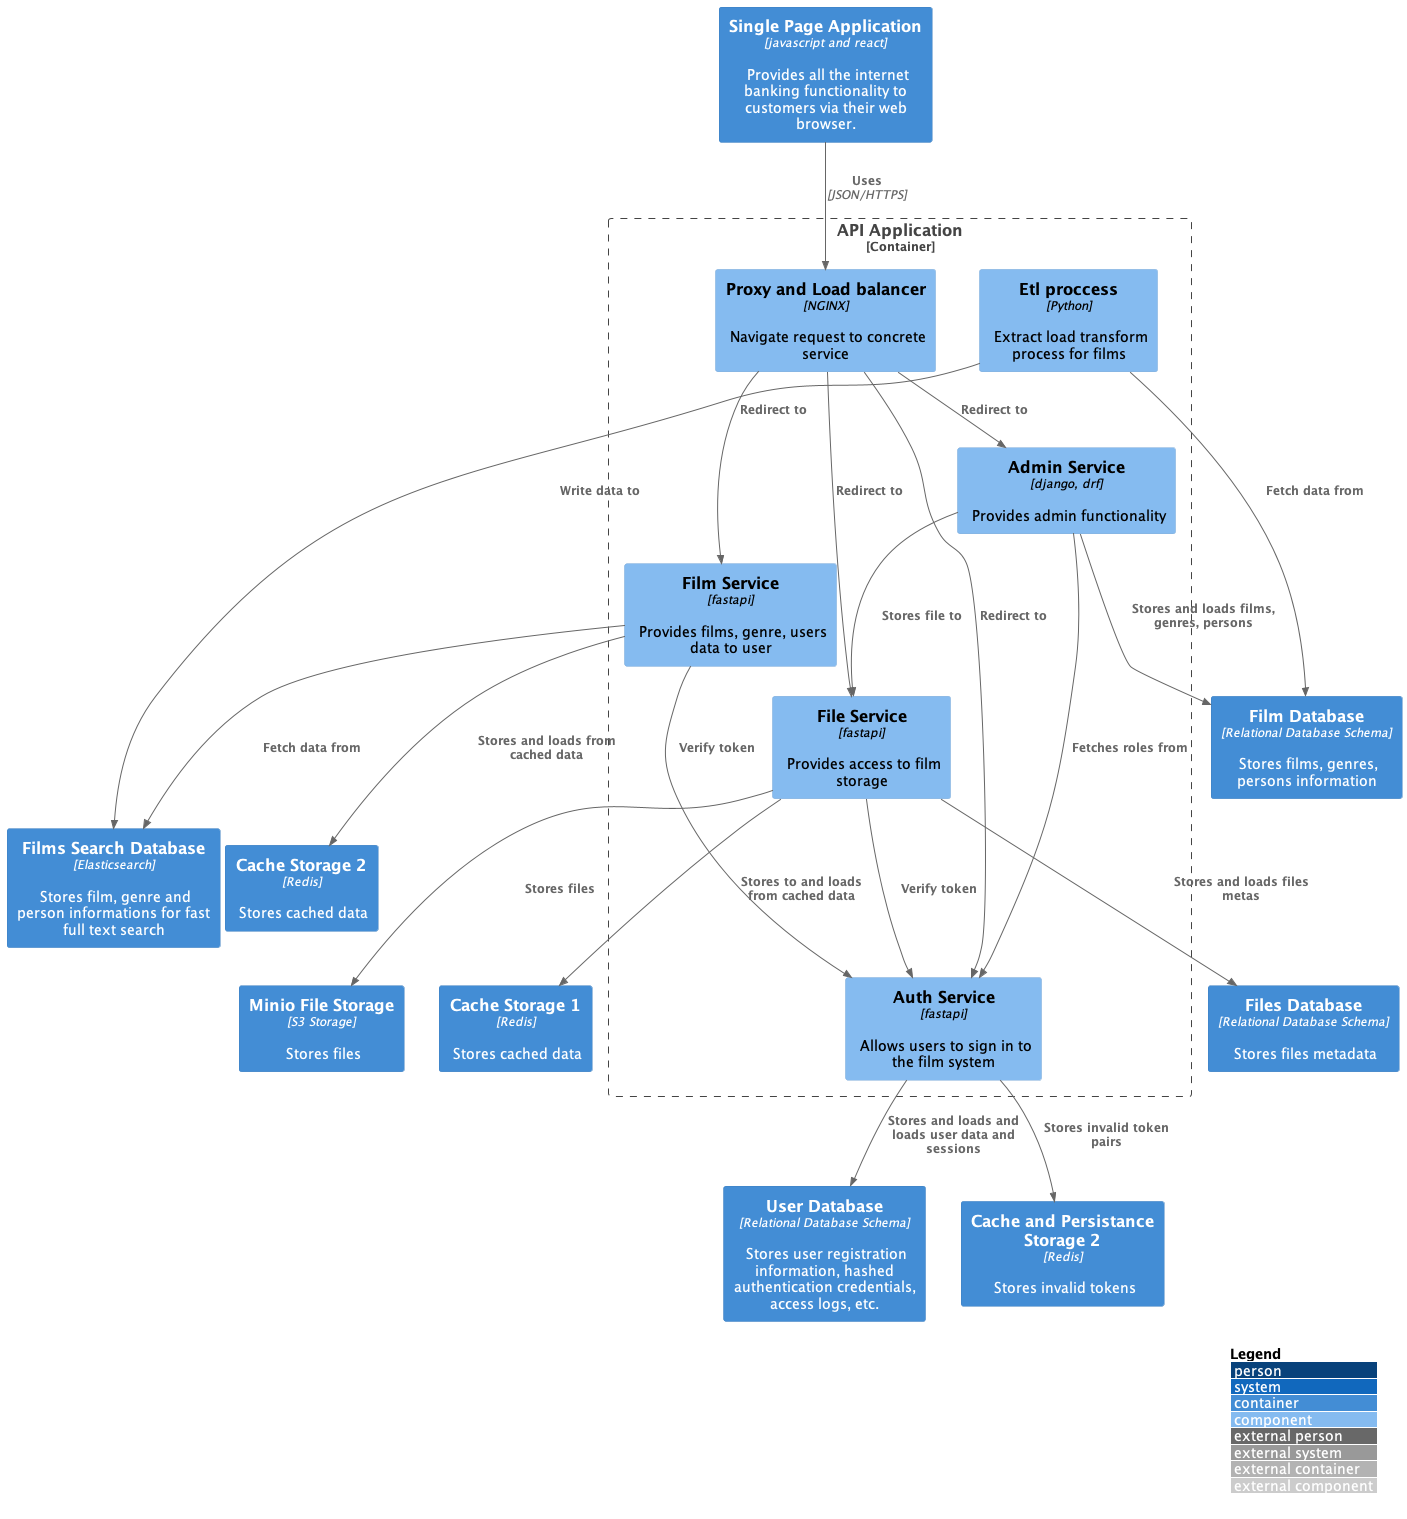

The diagram above was rendered by PlantUML. Its source (embedded in the PNG):
@startuml
!include https://raw.githubusercontent.com/adrianvlupu/C4-PlantUML/latest/C4_Component.puml

LAYOUT_WITH_LEGEND()

Container(spa, "Single Page Application", "javascript and react", "Provides all the internet banking functionality to customers via their web browser.")
Container(rdb1, "User Database", "Relational Database Schema", "Stores user registration information, hashed authentication credentials, access logs, etc.")
Container(edb, "Films Search Database", "Elasticsearch", "Stores film, genre and person informations for fast full text search")
Container(rdb2, "Files Database", "Relational Database Schema", "Stores files metadata")
Container(rdb3, "Film Database", "Relational Database Schema", "Stores films, genres, persons information")
Container(s3, "Minio File Storage", "S3 Storage", "Stores files")
Container(redis, "Cache Storage 1", "Redis", "Stores cached data")
Container(redis2, "Cache Storage 2", "Redis", "Stores cached data")
Container(redis3, "Cache and Persistance Storage 2", "Redis", "Stores invalid tokens")
Container_Boundary(api, "API Application") {
	Component(proxy, "Proxy and Load balancer", "NGINX", "Navigate request to concrete service")
    Component(auth, "Auth Service", "fastapi", "Allows users to sign in to the film system")
    Component(films, "Film Service", "fastapi", "Provides films, genre, users data to user")
    Component(files, "File Service", "fastapi", "Provides access to film storage")
    Component(django, "Admin Service", "django, drf", "Provides admin functionality")
    Component(etl, "Etl proccess", "Python", "Extract load transform process for films" )
    Rel(proxy, auth, "Redirect to")
    Rel(proxy, files, "Redirect to")
    Rel(proxy, django, "Redirect to")
    Rel(films, auth, "Verify token")
    Rel(files, auth, "Verify token")
    Rel(django, auth, "Fetches roles from")
    Rel(django, files, "Stores file to")
    Rel(proxy, films, "Redirect to")

}
Rel(etl, rdb3, "Fetch data from")
Rel(etl, edb, "Write data to")
Rel(files, s3, "Stores files")
Rel(files, redis, Stores to and loads from cached data )
Rel(auth, rdb1, "Stores and loads and loads user data and sessions")
Rel(auth, redis3, "Stores invalid token pairs")
Rel(films, edb, "Fetch data from")
Rel(films, redis2, "Stores and loads from cached data")
Rel(files, rdb2, "Stores and loads files metas")
Rel(spa, proxy, "Uses", "JSON/HTTPS")
Rel(django, rdb3, "Stores and loads films, genres, persons")

@enduml